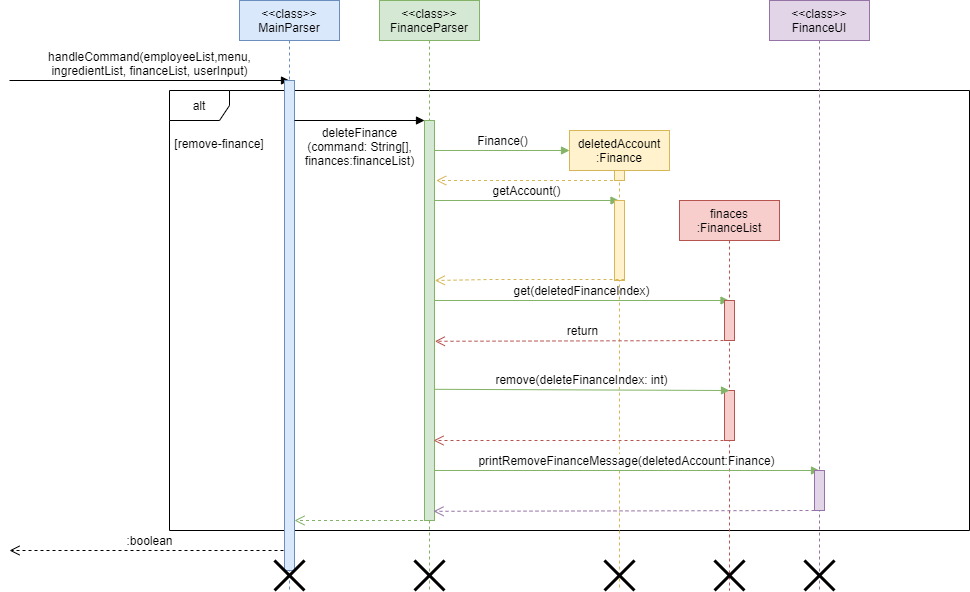

The diagram above was exported from draw.io. Its source (the exported page's mxGraphModel, read from the mxfile embedded in the PNG):
<mxGraphModel dx="1792" dy="642" grid="1" gridSize="10" guides="1" tooltips="1" connect="1" arrows="1" fold="1" page="1" pageScale="1" pageWidth="850" pageHeight="1100" math="0" shadow="0">
  <root>
    <mxCell id="0" />
    <mxCell id="1" parent="0" />
    <mxCell id="-QRiypAUs3VBAX52eQ31-4" value="alt" style="shape=umlFrame;whiteSpace=wrap;html=1;" parent="1" vertex="1">
      <mxGeometry x="50" y="170" width="800" height="440" as="geometry" />
    </mxCell>
    <mxCell id="3nuBFxr9cyL0pnOWT2aG-1" value="&lt;&lt;class&gt;&gt;&#10;MainParser" style="shape=umlLifeline;perimeter=lifelinePerimeter;container=1;collapsible=0;recursiveResize=0;rounded=0;shadow=0;strokeWidth=1;fillColor=#dae8fc;strokeColor=#6c8ebf;" parent="1" vertex="1">
      <mxGeometry x="120" y="80" width="100" height="590" as="geometry" />
    </mxCell>
    <mxCell id="-QRiypAUs3VBAX52eQ31-1" value="handleCommand(employeeList,menu,&lt;br&gt;ingredientList, financeList, userInput)" style="html=1;verticalAlign=bottom;endArrow=block;rounded=0;" parent="3nuBFxr9cyL0pnOWT2aG-1" edge="1">
      <mxGeometry width="80" relative="1" as="geometry">
        <mxPoint x="-230" y="80" as="sourcePoint" />
        <mxPoint x="50" y="80" as="targetPoint" />
      </mxGeometry>
    </mxCell>
    <mxCell id="-QRiypAUs3VBAX52eQ31-2" value=":boolean" style="html=1;verticalAlign=bottom;endArrow=open;dashed=1;endSize=8;rounded=0;" parent="3nuBFxr9cyL0pnOWT2aG-1" edge="1">
      <mxGeometry relative="1" as="geometry">
        <mxPoint x="50" y="550" as="sourcePoint" />
        <mxPoint x="-230" y="550" as="targetPoint" />
      </mxGeometry>
    </mxCell>
    <mxCell id="-QRiypAUs3VBAX52eQ31-3" value="" style="html=1;points=[];perimeter=orthogonalPerimeter;fillColor=#dae8fc;strokeColor=#6c8ebf;" parent="3nuBFxr9cyL0pnOWT2aG-1" vertex="1">
      <mxGeometry x="45" y="80" width="10" height="490" as="geometry" />
    </mxCell>
    <mxCell id="-QRiypAUs3VBAX52eQ31-8" value="" style="shape=umlDestroy;whiteSpace=wrap;html=1;strokeWidth=3;" parent="3nuBFxr9cyL0pnOWT2aG-1" vertex="1">
      <mxGeometry x="35" y="560" width="30" height="30" as="geometry" />
    </mxCell>
    <mxCell id="-QRiypAUs3VBAX52eQ31-10" value="" style="html=1;verticalAlign=bottom;endArrow=open;dashed=1;endSize=8;rounded=0;fillColor=#d5e8d4;strokeColor=#82b366;" parent="3nuBFxr9cyL0pnOWT2aG-1" source="3nuBFxr9cyL0pnOWT2aG-5" edge="1">
      <mxGeometry relative="1" as="geometry">
        <mxPoint x="135" y="520" as="sourcePoint" />
        <mxPoint x="55" y="520" as="targetPoint" />
      </mxGeometry>
    </mxCell>
    <mxCell id="3nuBFxr9cyL0pnOWT2aG-5" value="&lt;&lt;class&gt;&gt;&#10;FinanceParser" style="shape=umlLifeline;perimeter=lifelinePerimeter;container=1;collapsible=0;recursiveResize=0;rounded=0;shadow=0;strokeWidth=1;fillColor=#d5e8d4;strokeColor=#82b366;" parent="1" vertex="1">
      <mxGeometry x="260" y="80" width="100" height="590" as="geometry" />
    </mxCell>
    <mxCell id="-QRiypAUs3VBAX52eQ31-6" value="deleteFinance&lt;br&gt;(command: String[],&lt;br&gt;finances:financeList)" style="html=1;verticalAlign=bottom;endArrow=block;rounded=0;" parent="3nuBFxr9cyL0pnOWT2aG-5" edge="1">
      <mxGeometry y="-50" width="80" relative="1" as="geometry">
        <mxPoint x="-85" y="120" as="sourcePoint" />
        <mxPoint x="45" y="120" as="targetPoint" />
        <mxPoint as="offset" />
      </mxGeometry>
    </mxCell>
    <mxCell id="-QRiypAUs3VBAX52eQ31-7" value="" style="html=1;points=[];perimeter=orthogonalPerimeter;fillColor=#d5e8d4;strokeColor=#82b366;" parent="3nuBFxr9cyL0pnOWT2aG-5" vertex="1">
      <mxGeometry x="45" y="120" width="10" height="400" as="geometry" />
    </mxCell>
    <mxCell id="-QRiypAUs3VBAX52eQ31-12" value="Finance()" style="html=1;verticalAlign=bottom;endArrow=block;rounded=0;fillColor=#d5e8d4;strokeColor=#82b366;" parent="3nuBFxr9cyL0pnOWT2aG-5" edge="1">
      <mxGeometry width="80" relative="1" as="geometry">
        <mxPoint x="55" y="150" as="sourcePoint" />
        <mxPoint x="190" y="150" as="targetPoint" />
      </mxGeometry>
    </mxCell>
    <mxCell id="-QRiypAUs3VBAX52eQ31-18" value="getAccount()" style="html=1;verticalAlign=bottom;endArrow=block;rounded=0;fillColor=#d5e8d4;strokeColor=#82b366;" parent="3nuBFxr9cyL0pnOWT2aG-5" target="-QRiypAUs3VBAX52eQ31-11" edge="1">
      <mxGeometry width="80" relative="1" as="geometry">
        <mxPoint x="55" y="200" as="sourcePoint" />
        <mxPoint x="180" y="200" as="targetPoint" />
      </mxGeometry>
    </mxCell>
    <mxCell id="-QRiypAUs3VBAX52eQ31-26" value="" style="shape=umlDestroy;whiteSpace=wrap;html=1;strokeWidth=3;" parent="3nuBFxr9cyL0pnOWT2aG-5" vertex="1">
      <mxGeometry x="35" y="560" width="30" height="30" as="geometry" />
    </mxCell>
    <mxCell id="jiPmlkstCzwU2JFDX5-V-1" value="get(deletedFinanceIndex)" style="html=1;verticalAlign=bottom;endArrow=block;rounded=0;fillColor=#d5e8d4;strokeColor=#82b366;" parent="3nuBFxr9cyL0pnOWT2aG-5" target="-QRiypAUs3VBAX52eQ31-16" edge="1">
      <mxGeometry width="80" relative="1" as="geometry">
        <mxPoint x="55" y="300" as="sourcePoint" />
        <mxPoint x="135" y="300" as="targetPoint" />
      </mxGeometry>
    </mxCell>
    <mxCell id="-QRiypAUs3VBAX52eQ31-5" value="[remove-finance]" style="text;align=center;fontStyle=0;verticalAlign=middle;spacingLeft=3;spacingRight=3;strokeColor=none;rotatable=0;points=[[0,0.5],[1,0.5]];portConstraint=eastwest;" parent="1" vertex="1">
      <mxGeometry x="60" y="210" width="80" height="26" as="geometry" />
    </mxCell>
    <mxCell id="-QRiypAUs3VBAX52eQ31-11" value="deletedAccount&lt;br&gt;:Finance" style="shape=umlLifeline;perimeter=lifelinePerimeter;whiteSpace=wrap;html=1;container=1;collapsible=0;recursiveResize=0;outlineConnect=0;fillColor=#fff2cc;strokeColor=#d6b656;" parent="1" vertex="1">
      <mxGeometry x="450" y="210" width="100" height="460" as="geometry" />
    </mxCell>
    <mxCell id="-QRiypAUs3VBAX52eQ31-13" value="" style="html=1;points=[];perimeter=orthogonalPerimeter;fillColor=#fff2cc;strokeColor=#d6b656;" parent="-QRiypAUs3VBAX52eQ31-11" vertex="1">
      <mxGeometry x="45" y="40" width="10" height="10" as="geometry" />
    </mxCell>
    <mxCell id="-QRiypAUs3VBAX52eQ31-14" value="" style="html=1;points=[];perimeter=orthogonalPerimeter;fillColor=#fff2cc;strokeColor=#d6b656;" parent="-QRiypAUs3VBAX52eQ31-11" vertex="1">
      <mxGeometry x="45" y="70" width="10" height="80" as="geometry" />
    </mxCell>
    <mxCell id="-QRiypAUs3VBAX52eQ31-27" value="" style="shape=umlDestroy;whiteSpace=wrap;html=1;strokeWidth=3;" parent="-QRiypAUs3VBAX52eQ31-11" vertex="1">
      <mxGeometry x="35" y="430" width="30" height="30" as="geometry" />
    </mxCell>
    <mxCell id="jiPmlkstCzwU2JFDX5-V-3" value="return" style="html=1;verticalAlign=bottom;endArrow=open;dashed=1;endSize=8;rounded=0;entryX=1.033;entryY=0.552;entryDx=0;entryDy=0;entryPerimeter=0;fillColor=#f8cecc;strokeColor=#b85450;" parent="-QRiypAUs3VBAX52eQ31-11" target="-QRiypAUs3VBAX52eQ31-7" edge="1">
      <mxGeometry relative="1" as="geometry">
        <mxPoint x="160" y="210" as="sourcePoint" />
        <mxPoint x="-120" y="210" as="targetPoint" />
      </mxGeometry>
    </mxCell>
    <mxCell id="-QRiypAUs3VBAX52eQ31-16" value="finaces&lt;br&gt;:FinanceList" style="shape=umlLifeline;perimeter=lifelinePerimeter;whiteSpace=wrap;html=1;container=1;collapsible=0;recursiveResize=0;outlineConnect=0;fillColor=#f8cecc;strokeColor=#b85450;" parent="1" vertex="1">
      <mxGeometry x="560" y="280" width="100" height="390" as="geometry" />
    </mxCell>
    <mxCell id="-QRiypAUs3VBAX52eQ31-20" value="" style="html=1;points=[];perimeter=orthogonalPerimeter;fillColor=#f8cecc;strokeColor=#b85450;" parent="-QRiypAUs3VBAX52eQ31-16" vertex="1">
      <mxGeometry x="45" y="190" width="10" height="50" as="geometry" />
    </mxCell>
    <mxCell id="-QRiypAUs3VBAX52eQ31-28" value="" style="shape=umlDestroy;whiteSpace=wrap;html=1;strokeWidth=3;" parent="-QRiypAUs3VBAX52eQ31-16" vertex="1">
      <mxGeometry x="35" y="360" width="30" height="30" as="geometry" />
    </mxCell>
    <mxCell id="jiPmlkstCzwU2JFDX5-V-2" value="" style="html=1;points=[];perimeter=orthogonalPerimeter;fillColor=#f8cecc;strokeColor=#b85450;" parent="-QRiypAUs3VBAX52eQ31-16" vertex="1">
      <mxGeometry x="45" y="100" width="10" height="40" as="geometry" />
    </mxCell>
    <mxCell id="-QRiypAUs3VBAX52eQ31-17" value="" style="html=1;verticalAlign=bottom;endArrow=open;dashed=1;endSize=8;rounded=0;entryX=1.167;entryY=0.15;entryDx=0;entryDy=0;entryPerimeter=0;fillColor=#fff2cc;strokeColor=#d6b656;" parent="1" source="-QRiypAUs3VBAX52eQ31-11" target="-QRiypAUs3VBAX52eQ31-7" edge="1">
      <mxGeometry relative="1" as="geometry">
        <mxPoint x="480" y="260" as="sourcePoint" />
        <mxPoint x="400" y="260" as="targetPoint" />
      </mxGeometry>
    </mxCell>
    <mxCell id="-QRiypAUs3VBAX52eQ31-15" value="" style="html=1;verticalAlign=bottom;endArrow=open;dashed=1;endSize=8;rounded=0;fillColor=#fff2cc;strokeColor=#d6b656;entryX=1.033;entryY=0.4;entryDx=0;entryDy=0;entryPerimeter=0;" parent="1" target="-QRiypAUs3VBAX52eQ31-7" edge="1">
      <mxGeometry relative="1" as="geometry">
        <mxPoint x="505" y="359" as="sourcePoint" />
        <mxPoint x="340" y="359" as="targetPoint" />
        <Array as="points">
          <mxPoint x="370" y="359" />
        </Array>
      </mxGeometry>
    </mxCell>
    <mxCell id="-QRiypAUs3VBAX52eQ31-19" value="remove(deleteFinanceIndex: int)" style="html=1;verticalAlign=bottom;endArrow=block;rounded=0;fillColor=#d5e8d4;strokeColor=#82b366;exitX=1.033;exitY=0.672;exitDx=0;exitDy=0;exitPerimeter=0;" parent="1" source="-QRiypAUs3VBAX52eQ31-7" edge="1">
      <mxGeometry width="80" relative="1" as="geometry">
        <mxPoint x="320" y="470" as="sourcePoint" />
        <mxPoint x="610" y="470" as="targetPoint" />
      </mxGeometry>
    </mxCell>
    <mxCell id="-QRiypAUs3VBAX52eQ31-21" value="" style="html=1;verticalAlign=bottom;endArrow=open;dashed=1;endSize=8;rounded=0;entryX=0.9;entryY=0.8;entryDx=0;entryDy=0;entryPerimeter=0;fillColor=#f8cecc;strokeColor=#b85450;" parent="1" target="-QRiypAUs3VBAX52eQ31-7" edge="1">
      <mxGeometry relative="1" as="geometry">
        <mxPoint x="610" y="520" as="sourcePoint" />
        <mxPoint x="530" y="520" as="targetPoint" />
      </mxGeometry>
    </mxCell>
    <mxCell id="-QRiypAUs3VBAX52eQ31-22" value="printRemoveFinanceMessage(deletedAccount:Finance)" style="html=1;verticalAlign=bottom;endArrow=block;rounded=0;exitX=1.033;exitY=0.875;exitDx=0;exitDy=0;exitPerimeter=0;fillColor=#d5e8d4;strokeColor=#82b366;" parent="1" source="-QRiypAUs3VBAX52eQ31-7" edge="1">
      <mxGeometry width="80" relative="1" as="geometry">
        <mxPoint x="320" y="550" as="sourcePoint" />
        <mxPoint x="700" y="550" as="targetPoint" />
      </mxGeometry>
    </mxCell>
    <mxCell id="-QRiypAUs3VBAX52eQ31-23" value="&amp;lt;&amp;lt;class&amp;gt;&amp;gt;&lt;br&gt;FinanceUI" style="shape=umlLifeline;perimeter=lifelinePerimeter;whiteSpace=wrap;html=1;container=1;collapsible=0;recursiveResize=0;outlineConnect=0;fillColor=#e1d5e7;strokeColor=#9673a6;" parent="1" vertex="1">
      <mxGeometry x="650" y="80" width="100" height="590" as="geometry" />
    </mxCell>
    <mxCell id="-QRiypAUs3VBAX52eQ31-24" value="" style="html=1;points=[];perimeter=orthogonalPerimeter;fillColor=#e1d5e7;strokeColor=#9673a6;" parent="-QRiypAUs3VBAX52eQ31-23" vertex="1">
      <mxGeometry x="45" y="470" width="10" height="40" as="geometry" />
    </mxCell>
    <mxCell id="-QRiypAUs3VBAX52eQ31-25" value="" style="html=1;verticalAlign=bottom;endArrow=open;dashed=1;endSize=8;rounded=0;fillColor=#e1d5e7;strokeColor=#9673a6;entryX=0.9;entryY=0.977;entryDx=0;entryDy=0;entryPerimeter=0;" parent="-QRiypAUs3VBAX52eQ31-23" target="-QRiypAUs3VBAX52eQ31-7" edge="1">
      <mxGeometry relative="1" as="geometry">
        <mxPoint x="45" y="510" as="sourcePoint" />
        <mxPoint x="-330" y="510" as="targetPoint" />
      </mxGeometry>
    </mxCell>
    <mxCell id="-QRiypAUs3VBAX52eQ31-29" value="" style="shape=umlDestroy;whiteSpace=wrap;html=1;strokeWidth=3;" parent="-QRiypAUs3VBAX52eQ31-23" vertex="1">
      <mxGeometry x="35" y="560" width="30" height="30" as="geometry" />
    </mxCell>
  </root>
</mxGraphModel>